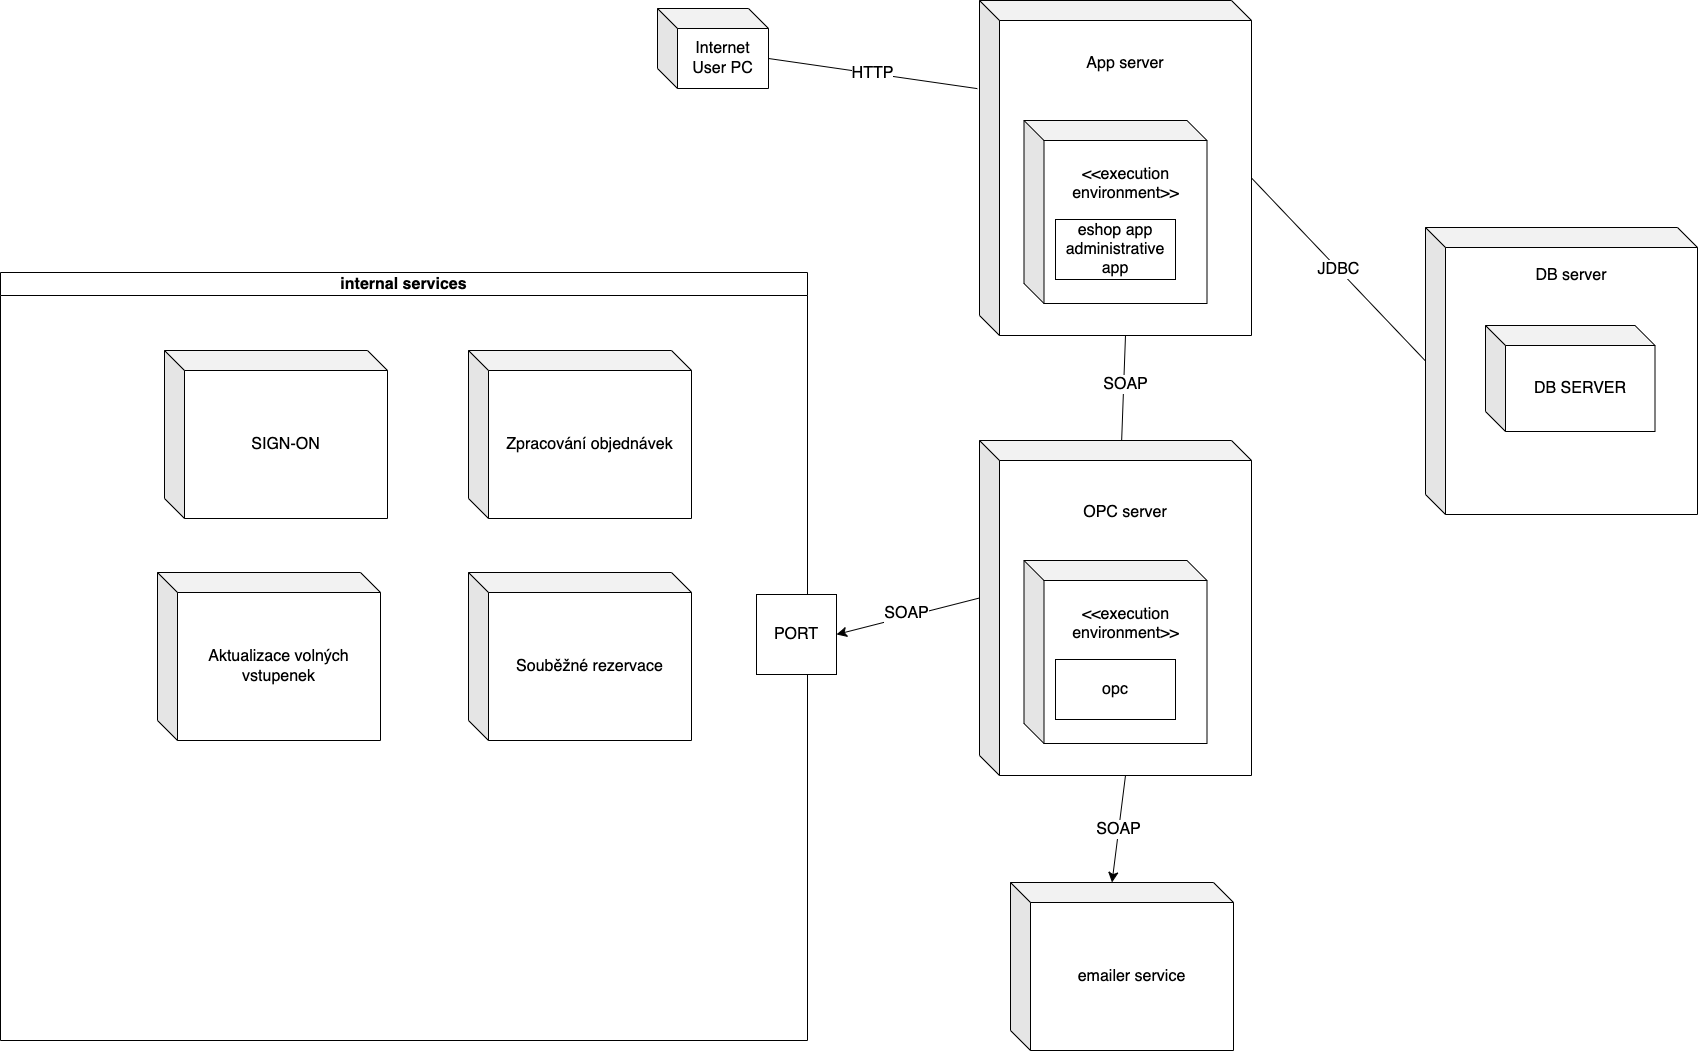

The diagram above was exported from draw.io. Its source (the exported page's mxGraphModel, read from the mxfile embedded in the PNG):
<mxGraphModel dx="3817" dy="1811" grid="0" gridSize="10" guides="1" tooltips="1" connect="1" arrows="1" fold="1" page="0" pageScale="1" pageWidth="827" pageHeight="1169" math="0" shadow="0">
  <root>
    <mxCell id="0" />
    <mxCell id="1" parent="0" />
    <mxCell id="lp5Jm9m3uGmTYARE80k5-1" value="Internet User PC" style="shape=cube;whiteSpace=wrap;html=1;boundedLbl=1;backgroundOutline=1;darkOpacity=0.05;darkOpacity2=0.1;fontSize=16;" parent="1" vertex="1">
      <mxGeometry x="43" y="62" width="111" height="80" as="geometry" />
    </mxCell>
    <mxCell id="lp5Jm9m3uGmTYARE80k5-2" value="App server&lt;br&gt;&lt;br&gt;&lt;br&gt;&lt;br&gt;&lt;br&gt;&lt;br&gt;&lt;br&gt;&lt;br&gt;&lt;br&gt;&lt;br&gt;&lt;br&gt;&lt;br&gt;&lt;br&gt;" style="shape=cube;whiteSpace=wrap;html=1;boundedLbl=1;backgroundOutline=1;darkOpacity=0.05;darkOpacity2=0.1;fontSize=16;" parent="1" vertex="1">
      <mxGeometry x="365" y="54" width="272" height="335" as="geometry" />
    </mxCell>
    <mxCell id="lp5Jm9m3uGmTYARE80k5-3" value="&amp;lt;&amp;lt;execution environment&amp;gt;&amp;gt;&lt;br&gt;&lt;br&gt;&lt;br&gt;&lt;br&gt;&lt;br&gt;" style="shape=cube;whiteSpace=wrap;html=1;boundedLbl=1;backgroundOutline=1;darkOpacity=0.05;darkOpacity2=0.1;fontSize=16;" parent="1" vertex="1">
      <mxGeometry x="409.5" y="174" width="183" height="183" as="geometry" />
    </mxCell>
    <mxCell id="lp5Jm9m3uGmTYARE80k5-4" value="eshop app&lt;br&gt;administrative app" style="rounded=0;whiteSpace=wrap;html=1;fontSize=16;" parent="1" vertex="1">
      <mxGeometry x="441" y="273" width="120" height="60" as="geometry" />
    </mxCell>
    <mxCell id="lp5Jm9m3uGmTYARE80k5-28" style="edgeStyle=none;curved=1;rounded=0;orthogonalLoop=1;jettySize=auto;html=1;exitX=0;exitY=0;exitDx=0;exitDy=157.5;exitPerimeter=0;entryX=1;entryY=0.5;entryDx=0;entryDy=0;fontSize=16;startSize=8;endSize=8;" parent="1" source="lp5Jm9m3uGmTYARE80k5-5" target="lp5Jm9m3uGmTYARE80k5-27" edge="1">
      <mxGeometry relative="1" as="geometry" />
    </mxCell>
    <mxCell id="lp5Jm9m3uGmTYARE80k5-29" value="SOAP" style="edgeLabel;html=1;align=center;verticalAlign=middle;resizable=0;points=[];fontSize=16;" parent="lp5Jm9m3uGmTYARE80k5-28" vertex="1" connectable="0">
      <mxGeometry x="0.0028" y="-4" relative="1" as="geometry">
        <mxPoint x="-1" as="offset" />
      </mxGeometry>
    </mxCell>
    <mxCell id="lp5Jm9m3uGmTYARE80k5-30" value="SOAP" style="edgeStyle=none;curved=1;rounded=0;orthogonalLoop=1;jettySize=auto;html=1;exitX=0;exitY=0;exitDx=146;exitDy=335;exitPerimeter=0;entryX=0;entryY=0;entryDx=101.5;entryDy=0;entryPerimeter=0;fontSize=16;startSize=8;endSize=8;" parent="1" source="lp5Jm9m3uGmTYARE80k5-5" target="lp5Jm9m3uGmTYARE80k5-26" edge="1">
      <mxGeometry relative="1" as="geometry" />
    </mxCell>
    <mxCell id="lp5Jm9m3uGmTYARE80k5-5" value="OPC server&lt;br&gt;&lt;br&gt;&lt;br&gt;&lt;br&gt;&lt;br&gt;&lt;br&gt;&lt;br&gt;&lt;br&gt;&lt;br&gt;&lt;br&gt;&lt;br&gt;&lt;br&gt;" style="shape=cube;whiteSpace=wrap;html=1;boundedLbl=1;backgroundOutline=1;darkOpacity=0.05;darkOpacity2=0.1;fontSize=16;" parent="1" vertex="1">
      <mxGeometry x="365" y="494" width="272" height="335" as="geometry" />
    </mxCell>
    <mxCell id="lp5Jm9m3uGmTYARE80k5-6" value="&amp;lt;&amp;lt;execution environment&amp;gt;&amp;gt;&lt;br&gt;&lt;br&gt;&lt;br&gt;&lt;br&gt;&lt;br&gt;" style="shape=cube;whiteSpace=wrap;html=1;boundedLbl=1;backgroundOutline=1;darkOpacity=0.05;darkOpacity2=0.1;fontSize=16;" parent="1" vertex="1">
      <mxGeometry x="409.5" y="614" width="183" height="183" as="geometry" />
    </mxCell>
    <mxCell id="lp5Jm9m3uGmTYARE80k5-7" value="opc" style="rounded=0;whiteSpace=wrap;html=1;fontSize=16;" parent="1" vertex="1">
      <mxGeometry x="441" y="713" width="120" height="60" as="geometry" />
    </mxCell>
    <mxCell id="lp5Jm9m3uGmTYARE80k5-8" value="" style="endArrow=none;html=1;rounded=0;fontSize=12;startSize=8;endSize=8;curved=1;entryX=0;entryY=0;entryDx=146;entryDy=335;entryPerimeter=0;" parent="1" source="lp5Jm9m3uGmTYARE80k5-5" target="lp5Jm9m3uGmTYARE80k5-2" edge="1">
      <mxGeometry width="50" height="50" relative="1" as="geometry">
        <mxPoint x="390" y="566" as="sourcePoint" />
        <mxPoint x="440" y="516" as="targetPoint" />
      </mxGeometry>
    </mxCell>
    <mxCell id="lp5Jm9m3uGmTYARE80k5-9" value="SOAP" style="edgeLabel;html=1;align=center;verticalAlign=middle;resizable=0;points=[];fontSize=16;" parent="lp5Jm9m3uGmTYARE80k5-8" vertex="1" connectable="0">
      <mxGeometry x="0.0859" relative="1" as="geometry">
        <mxPoint as="offset" />
      </mxGeometry>
    </mxCell>
    <mxCell id="lp5Jm9m3uGmTYARE80k5-10" value="&lt;font style=&quot;font-size: 16px;&quot;&gt;HTTP&lt;/font&gt;" style="endArrow=none;html=1;rounded=0;fontSize=12;startSize=8;endSize=8;curved=1;entryX=0;entryY=0;entryDx=111;entryDy=50;entryPerimeter=0;exitX=-0.008;exitY=0.263;exitDx=0;exitDy=0;exitPerimeter=0;" parent="1" source="lp5Jm9m3uGmTYARE80k5-2" target="lp5Jm9m3uGmTYARE80k5-1" edge="1">
      <mxGeometry width="50" height="50" relative="1" as="geometry">
        <mxPoint x="390" y="566" as="sourcePoint" />
        <mxPoint x="440" y="516" as="targetPoint" />
      </mxGeometry>
    </mxCell>
    <mxCell id="lp5Jm9m3uGmTYARE80k5-12" value="DB server&lt;br&gt;&lt;br&gt;&lt;br&gt;&lt;br&gt;&lt;br&gt;&lt;br&gt;&lt;br&gt;&lt;br&gt;&lt;br&gt;&lt;br&gt;&lt;br&gt;&lt;br&gt;" style="shape=cube;whiteSpace=wrap;html=1;boundedLbl=1;backgroundOutline=1;darkOpacity=0.05;darkOpacity2=0.1;fontSize=16;" parent="1" vertex="1">
      <mxGeometry x="811" y="281" width="272" height="287" as="geometry" />
    </mxCell>
    <mxCell id="lp5Jm9m3uGmTYARE80k5-13" value="DB SERVER" style="shape=cube;whiteSpace=wrap;html=1;boundedLbl=1;backgroundOutline=1;darkOpacity=0.05;darkOpacity2=0.1;fontSize=16;" parent="1" vertex="1">
      <mxGeometry x="871" y="379" width="169.5" height="106" as="geometry" />
    </mxCell>
    <mxCell id="lp5Jm9m3uGmTYARE80k5-15" value="&lt;font style=&quot;font-size: 16px;&quot;&gt;JDBC&lt;/font&gt;" style="endArrow=none;html=1;rounded=0;fontSize=12;startSize=8;endSize=8;curved=1;entryX=0;entryY=0;entryDx=272;entryDy=177.5;entryPerimeter=0;exitX=0;exitY=0;exitDx=0;exitDy=133.5;exitPerimeter=0;" parent="1" source="lp5Jm9m3uGmTYARE80k5-12" target="lp5Jm9m3uGmTYARE80k5-2" edge="1">
      <mxGeometry x="0.0032" width="50" height="50" relative="1" as="geometry">
        <mxPoint x="586" y="537" as="sourcePoint" />
        <mxPoint x="636" y="487" as="targetPoint" />
        <mxPoint as="offset" />
      </mxGeometry>
    </mxCell>
    <mxCell id="lp5Jm9m3uGmTYARE80k5-19" value="internal services" style="swimlane;whiteSpace=wrap;html=1;fontSize=16;" parent="1" vertex="1">
      <mxGeometry x="-614" y="326" width="807" height="768" as="geometry" />
    </mxCell>
    <mxCell id="lp5Jm9m3uGmTYARE80k5-18" value="SIGN-ON" style="shape=cube;whiteSpace=wrap;html=1;boundedLbl=1;backgroundOutline=1;darkOpacity=0.05;darkOpacity2=0.1;fontSize=16;" parent="lp5Jm9m3uGmTYARE80k5-19" vertex="1">
      <mxGeometry x="164" y="78" width="223" height="168" as="geometry" />
    </mxCell>
    <mxCell id="lp5Jm9m3uGmTYARE80k5-22" value="Zpracování objednávek" style="shape=cube;whiteSpace=wrap;html=1;boundedLbl=1;backgroundOutline=1;darkOpacity=0.05;darkOpacity2=0.1;fontSize=16;" parent="lp5Jm9m3uGmTYARE80k5-19" vertex="1">
      <mxGeometry x="468" y="78" width="223" height="168" as="geometry" />
    </mxCell>
    <mxCell id="lp5Jm9m3uGmTYARE80k5-21" value="Aktualizace volných vstupenek" style="shape=cube;whiteSpace=wrap;html=1;boundedLbl=1;backgroundOutline=1;darkOpacity=0.05;darkOpacity2=0.1;fontSize=16;" parent="lp5Jm9m3uGmTYARE80k5-19" vertex="1">
      <mxGeometry x="157" y="300" width="223" height="168" as="geometry" />
    </mxCell>
    <mxCell id="lp5Jm9m3uGmTYARE80k5-23" value="Souběžné rezervace" style="shape=cube;whiteSpace=wrap;html=1;boundedLbl=1;backgroundOutline=1;darkOpacity=0.05;darkOpacity2=0.1;fontSize=16;" parent="lp5Jm9m3uGmTYARE80k5-19" vertex="1">
      <mxGeometry x="468" y="300" width="223" height="168" as="geometry" />
    </mxCell>
    <mxCell id="lp5Jm9m3uGmTYARE80k5-27" value="PORT" style="whiteSpace=wrap;html=1;aspect=fixed;fontSize=16;" parent="lp5Jm9m3uGmTYARE80k5-19" vertex="1">
      <mxGeometry x="756" y="322" width="80" height="80" as="geometry" />
    </mxCell>
    <mxCell id="lp5Jm9m3uGmTYARE80k5-26" value="emailer service" style="shape=cube;whiteSpace=wrap;html=1;boundedLbl=1;backgroundOutline=1;darkOpacity=0.05;darkOpacity2=0.1;fontSize=16;" parent="1" vertex="1">
      <mxGeometry x="396" y="936" width="223" height="168" as="geometry" />
    </mxCell>
  </root>
</mxGraphModel>